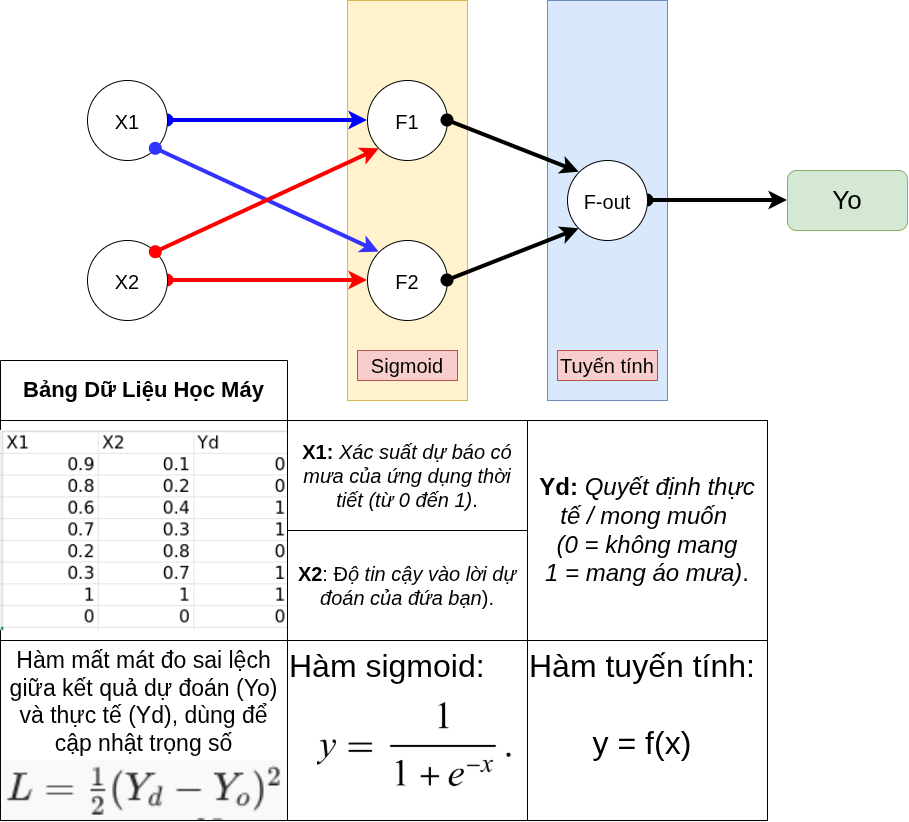

The diagram above was exported from draw.io. Its source (the exported page's mxGraphModel, read from the mxfile embedded in the PNG):
<mxGraphModel dx="1844" dy="861" grid="1" gridSize="10" guides="1" tooltips="1" connect="1" arrows="1" fold="1" page="1" pageScale="1" pageWidth="850" pageHeight="1100" math="0" shadow="0">
  <root>
    <mxCell id="0" />
    <mxCell id="1" parent="0" />
    <mxCell id="SE86lSqub07zIDC7zxwy-3" parent="1" style="rounded=0;whiteSpace=wrap;html=1;align=left;verticalAlign=top;fontSize=32;" value="Hàm sigmoid:&amp;nbsp;" vertex="1">
      <mxGeometry height="180" width="240" y="920" as="geometry" />
    </mxCell>
    <mxCell id="dx9W1f7o3p8TzzsX-_xw-10" parent="1" style="rounded=0;whiteSpace=wrap;html=1;fillColor=#fff2cc;strokeColor=#d6b656;" value="" vertex="1">
      <mxGeometry height="400" width="120" x="60" y="280" as="geometry" />
    </mxCell>
    <mxCell id="dx9W1f7o3p8TzzsX-_xw-9" parent="1" style="rounded=0;whiteSpace=wrap;html=1;fillColor=#dae8fc;strokeColor=#6c8ebf;" value="" vertex="1">
      <mxGeometry height="400" width="120" x="260" y="280" as="geometry" />
    </mxCell>
    <mxCell id="dx9W1f7o3p8TzzsX-_xw-1" parent="1" style="ellipse;whiteSpace=wrap;html=1;shapeInside=1;fontSize=20;" value="F1" vertex="1">
      <mxGeometry height="80" width="80" x="80" y="360" as="geometry" />
    </mxCell>
    <mxCell id="dx9W1f7o3p8TzzsX-_xw-2" parent="1" style="ellipse;whiteSpace=wrap;html=1;shapeInside=1;fontSize=20;" value="F2" vertex="1">
      <mxGeometry height="80" width="80" x="80" y="520" as="geometry" />
    </mxCell>
    <mxCell id="dx9W1f7o3p8TzzsX-_xw-7" edge="1" parent="1" source="dx9W1f7o3p8TzzsX-_xw-3" style="edgeStyle=orthogonalEdgeStyle;rounded=0;orthogonalLoop=1;jettySize=auto;html=1;exitX=1;exitY=0.5;exitDx=0;exitDy=0;entryX=0;entryY=0.5;entryDx=0;entryDy=0;defaultLabelBackgroundColor=page;labelPadding=0 4;strokeWidth=4;startArrow=oval;startFill=1;startSize=9;" target="dx9W1f7o3p8TzzsX-_xw-6">
      <mxGeometry relative="1" as="geometry" />
    </mxCell>
    <mxCell id="dx9W1f7o3p8TzzsX-_xw-3" parent="1" style="ellipse;whiteSpace=wrap;html=1;shapeInside=1;fontSize=20;" value="F-out" vertex="1">
      <mxGeometry height="80" width="80" x="280" y="440" as="geometry" />
    </mxCell>
    <mxCell id="dx9W1f7o3p8TzzsX-_xw-4" edge="1" parent="1" source="dx9W1f7o3p8TzzsX-_xw-1" style="endArrow=classic;html=1;rounded=0;defaultLabelBackgroundColor=page;labelPadding=0 4;exitX=1;exitY=0.5;exitDx=0;exitDy=0;entryX=0;entryY=0;entryDx=0;entryDy=0;startArrow=oval;startFill=1;startSize=9;strokeWidth=4;" target="dx9W1f7o3p8TzzsX-_xw-3" value="">
      <mxGeometry height="50" relative="1" width="50" as="geometry">
        <mxPoint x="340" y="580" as="sourcePoint" />
        <mxPoint x="390" y="530" as="targetPoint" />
      </mxGeometry>
    </mxCell>
    <mxCell id="dx9W1f7o3p8TzzsX-_xw-5" edge="1" parent="1" source="dx9W1f7o3p8TzzsX-_xw-2" style="endArrow=classic;html=1;rounded=0;defaultLabelBackgroundColor=page;labelPadding=0 4;exitX=1;exitY=0.5;exitDx=0;exitDy=0;entryX=0;entryY=1;entryDx=0;entryDy=0;startArrow=oval;startFill=1;startSize=9;strokeWidth=4;" target="dx9W1f7o3p8TzzsX-_xw-3" value="">
      <mxGeometry height="50" relative="1" width="50" as="geometry">
        <mxPoint x="260" y="560" as="sourcePoint" />
        <mxPoint x="392" y="612" as="targetPoint" />
      </mxGeometry>
    </mxCell>
    <mxCell id="dx9W1f7o3p8TzzsX-_xw-6" parent="1" style="rounded=1;whiteSpace=wrap;html=1;roundedPerimeter=1;fontSize=26;fillColor=#d5e8d4;strokeColor=#82b366;" value="Yo" vertex="1">
      <mxGeometry height="60" width="120" x="500" y="450" as="geometry" />
    </mxCell>
    <mxCell id="dx9W1f7o3p8TzzsX-_xw-15" edge="1" parent="1" source="dx9W1f7o3p8TzzsX-_xw-11" style="edgeStyle=orthogonalEdgeStyle;rounded=0;orthogonalLoop=1;jettySize=auto;html=1;exitX=1;exitY=0.5;exitDx=0;exitDy=0;entryX=0;entryY=0.5;entryDx=0;entryDy=0;defaultLabelBackgroundColor=page;labelPadding=0 4;strokeColor=#0000FF;strokeWidth=4;startArrow=oval;startFill=1;startSize=9;" target="dx9W1f7o3p8TzzsX-_xw-1">
      <mxGeometry relative="1" as="geometry" />
    </mxCell>
    <mxCell id="dx9W1f7o3p8TzzsX-_xw-11" parent="1" style="ellipse;whiteSpace=wrap;html=1;shapeInside=1;aspect=fixed;fontSize=20;" value="X1" vertex="1">
      <mxGeometry height="80" width="80" x="-200" y="360" as="geometry" />
    </mxCell>
    <mxCell id="dx9W1f7o3p8TzzsX-_xw-16" edge="1" parent="1" source="dx9W1f7o3p8TzzsX-_xw-12" style="edgeStyle=orthogonalEdgeStyle;rounded=0;orthogonalLoop=1;jettySize=auto;html=1;exitX=1;exitY=0.5;exitDx=0;exitDy=0;entryX=0;entryY=0.5;entryDx=0;entryDy=0;defaultLabelBackgroundColor=page;labelPadding=0 4;strokeColor=#FF0000;startArrow=oval;startFill=1;startSize=9;strokeWidth=4;" target="dx9W1f7o3p8TzzsX-_xw-2">
      <mxGeometry relative="1" as="geometry" />
    </mxCell>
    <mxCell id="dx9W1f7o3p8TzzsX-_xw-12" parent="1" style="ellipse;whiteSpace=wrap;html=1;shapeInside=1;aspect=fixed;fontSize=20;" value="X2" vertex="1">
      <mxGeometry height="80" width="80" x="-200" y="520" as="geometry" />
    </mxCell>
    <mxCell id="dx9W1f7o3p8TzzsX-_xw-14" edge="1" parent="1" source="dx9W1f7o3p8TzzsX-_xw-11" style="endArrow=classic;html=1;rounded=0;defaultLabelBackgroundColor=page;labelPadding=0 4;exitX=1;exitY=1;exitDx=0;exitDy=0;entryX=0;entryY=0;entryDx=0;entryDy=0;startArrow=oval;startFill=1;startSize=9;strokeWidth=4;strokeColor=#3333FF;" target="dx9W1f7o3p8TzzsX-_xw-2" value="">
      <mxGeometry height="50" relative="1" width="50" as="geometry">
        <mxPoint x="30" y="580" as="sourcePoint" />
        <mxPoint x="80" y="530" as="targetPoint" />
      </mxGeometry>
    </mxCell>
    <mxCell id="dx9W1f7o3p8TzzsX-_xw-17" edge="1" parent="1" source="dx9W1f7o3p8TzzsX-_xw-12" style="endArrow=classic;html=1;rounded=0;defaultLabelBackgroundColor=page;labelPadding=0 4;exitX=1;exitY=0;exitDx=0;exitDy=0;entryX=0;entryY=1;entryDx=0;entryDy=0;startArrow=oval;startFill=1;startSize=9;strokeWidth=4;strokeColor=#FF0000;" target="dx9W1f7o3p8TzzsX-_xw-1" value="">
      <mxGeometry height="50" relative="1" width="50" as="geometry">
        <mxPoint x="30" y="580" as="sourcePoint" />
        <mxPoint x="80" y="530" as="targetPoint" />
      </mxGeometry>
    </mxCell>
    <mxCell id="dx9W1f7o3p8TzzsX-_xw-18" parent="1" style="text;html=1;whiteSpace=wrap;strokeColor=#b85450;fillColor=#f8cecc;align=center;verticalAlign=middle;rounded=0;fontSize=20;" value="Sigmoid" vertex="1">
      <mxGeometry height="30" width="100" x="70" y="630" as="geometry" />
    </mxCell>
    <mxCell id="dx9W1f7o3p8TzzsX-_xw-19" parent="1" style="text;html=1;whiteSpace=wrap;strokeColor=#b85450;fillColor=#f8cecc;align=center;verticalAlign=middle;rounded=0;fontSize=20;" value="Tuyến tính" vertex="1">
      <mxGeometry height="30" width="100" x="270" y="630" as="geometry" />
    </mxCell>
    <mxCell id="dx9W1f7o3p8TzzsX-_xw-21" parent="1" style="swimlane;whiteSpace=wrap;html=1;startSize=60;fontSize=22;" value="Bảng Dữ Liệu Học Máy" vertex="1">
      <mxGeometry height="280" width="287" x="-287" y="640" as="geometry" />
    </mxCell>
    <mxCell id="dx9W1f7o3p8TzzsX-_xw-22" parent="dx9W1f7o3p8TzzsX-_xw-21" style="shape=image;verticalLabelPosition=bottom;labelBackgroundColor=default;verticalAlign=top;aspect=fixed;imageAspect=0;image=data:image/png,(base64 omitted: 8832 chars);" value="" vertex="1">
      <mxGeometry height="200" width="291" y="70" as="geometry" />
    </mxCell>
    <mxCell id="dx9W1f7o3p8TzzsX-_xw-23" parent="1" style="text;html=1;whiteSpace=wrap;overflow=hidden;rounded=0;" value="&lt;h1 style=&quot;margin-top: 0px;&quot;&gt;&lt;br&gt;&lt;/h1&gt;" vertex="1">
      <mxGeometry height="120" width="180" x="10" y="690" as="geometry" />
    </mxCell>
    <mxCell id="dx9W1f7o3p8TzzsX-_xw-24" parent="1" style="rounded=0;whiteSpace=wrap;html=1;fontSize=20;" value="&lt;b style=&quot;font-family: &amp;quot;Google Sans Text&amp;quot;, sans-serif !important; line-height: 1.15 !important; margin-top: 0px !important; margin-left: 0px !important; margin-right: 0px !important;&quot;&gt;&lt;span class=&quot;math-inline&quot; style=&quot;line-height: 1.15 !important; margin-top: 0px !important; margin-left: 0px !important; margin-right: 0px !important;&quot;&gt;X1&lt;/span&gt;:&lt;/b&gt;&lt;span style=&quot;font-family: &amp;quot;Google Sans Text&amp;quot;, sans-serif !important; line-height: 1.15 !important; margin-top: 0px !important; margin-left: 0px !important; margin-right: 0px !important;&quot;&gt; &lt;/span&gt;&lt;i style=&quot;font-family: &amp;quot;Google Sans Text&amp;quot;, sans-serif !important; line-height: 1.15 !important; margin-top: 0px !important; margin-left: 0px !important; margin-right: 0px !important;&quot;&gt;Xác suất dự báo có mưa của ứng dụng thời tiết (từ 0 đến 1)&lt;/i&gt;&lt;span style=&quot;font-family: &amp;quot;Google Sans Text&amp;quot;, sans-serif !important; line-height: 1.15 !important; margin-top: 0px !important; margin-left: 0px !important; margin-right: 0px !important;&quot;&gt;.&lt;/span&gt;" vertex="1">
      <mxGeometry height="110" width="240" y="700" as="geometry" />
    </mxCell>
    <mxCell id="dx9W1f7o3p8TzzsX-_xw-25" parent="1" style="rounded=0;whiteSpace=wrap;html=1;fontSize=20;" value="&lt;b&gt;X2&lt;/b&gt;: Đ&lt;i&gt;ộ tin cậy vào lời dự đoán của đứa bạn&lt;/i&gt;)." vertex="1">
      <mxGeometry height="110" width="240" y="810" as="geometry" />
    </mxCell>
    <mxCell id="dx9W1f7o3p8TzzsX-_xw-26" parent="1" style="rounded=0;whiteSpace=wrap;html=1;fontSize=24;" value="&lt;b style=&quot;font-family: &amp;quot;Google Sans Text&amp;quot;, sans-serif !important; line-height: 1.15 !important; margin-top: 0px !important; margin-left: 0px !important; margin-right: 0px !important;&quot;&gt;&lt;span class=&quot;math-inline&quot; style=&quot;line-height: 1.15 !important; margin-top: 0px !important; margin-left: 0px !important; margin-right: 0px !important;&quot;&gt;Yd&lt;/span&gt;:&lt;/b&gt;&lt;span style=&quot;font-family: &amp;quot;Google Sans Text&amp;quot;, sans-serif !important; line-height: 1.15 !important; margin-top: 0px !important; margin-left: 0px !important; margin-right: 0px !important;&quot;&gt; &lt;/span&gt;&lt;i style=&quot;font-family: &amp;quot;Google Sans Text&amp;quot;, sans-serif !important; line-height: 1.15 !important; margin-top: 0px !important; margin-left: 0px !important; margin-right: 0px !important;&quot;&gt;Quyết định thực tế / mong muốn&amp;nbsp;&lt;/i&gt;&lt;div&gt;&lt;i style=&quot;font-family: &amp;quot;Google Sans Text&amp;quot;, sans-serif !important; line-height: 1.15 !important; margin-top: 0px !important; margin-left: 0px !important; margin-right: 0px !important;&quot;&gt;(0 = không mang&lt;/i&gt;&lt;/div&gt;&lt;div&gt;&lt;i style=&quot;font-family: &amp;quot;Google Sans Text&amp;quot;, sans-serif !important; line-height: 1.15 !important; margin-top: 0px !important; margin-left: 0px !important; margin-right: 0px !important;&quot;&gt;1 = mang áo mưa)&lt;/i&gt;&lt;span style=&quot;font-family: &amp;quot;Google Sans Text&amp;quot;, sans-serif !important; line-height: 1.15 !important; margin-top: 0px !important; margin-left: 0px !important; margin-right: 0px !important;&quot;&gt;.&lt;/span&gt;&lt;/div&gt;" vertex="1">
      <mxGeometry height="220" width="240" x="240" y="700" as="geometry" />
    </mxCell>
    <mxCell id="dx9W1f7o3p8TzzsX-_xw-27" parent="1" style="rounded=0;whiteSpace=wrap;html=1;fontSize=23;verticalAlign=top;" value="Hàm mất mát đo sai lệch giữa kết quả dự đoán (Yo) và thực tế (Yd), dùng để cập nhật trọng số" vertex="1">
      <mxGeometry height="180" width="287" x="-287" y="920" as="geometry" />
    </mxCell>
    <mxCell id="SE86lSqub07zIDC7zxwy-2" parent="1" style="shape=image;verticalLabelPosition=bottom;labelBackgroundColor=default;verticalAlign=top;aspect=fixed;imageAspect=0;image=data:image/png,(base64 omitted: 17760 chars);" value="" vertex="1">
      <mxGeometry height="90" width="195.74" x="30" y="980" as="geometry" />
    </mxCell>
    <mxCell id="SE86lSqub07zIDC7zxwy-4" parent="1" style="rounded=0;whiteSpace=wrap;html=1;align=left;verticalAlign=top;fontSize=32;" value="Hàm tuyến tính:&lt;br&gt;&lt;br&gt;&lt;div style=&quot;text-align: center;&quot;&gt;&lt;span style=&quot;background-color: transparent; color: light-dark(#000000, var(--ge-light-color, #ffffff));&quot;&gt;y = f(x)&lt;/span&gt;&lt;/div&gt;" vertex="1">
      <mxGeometry height="180" width="240" x="240" y="920" as="geometry" />
    </mxCell>
    <mxCell id="SE86lSqub07zIDC7zxwy-6" parent="1" style="shape=image;verticalLabelPosition=bottom;labelBackgroundColor=default;verticalAlign=top;aspect=fixed;imageAspect=0;image=data:image/png,(base64 omitted: 3388 chars);fontSize=14;" value="" vertex="1">
      <mxGeometry height="60" width="285.45" x="-285.45" y="1040" as="geometry" />
    </mxCell>
  </root>
</mxGraphModel>